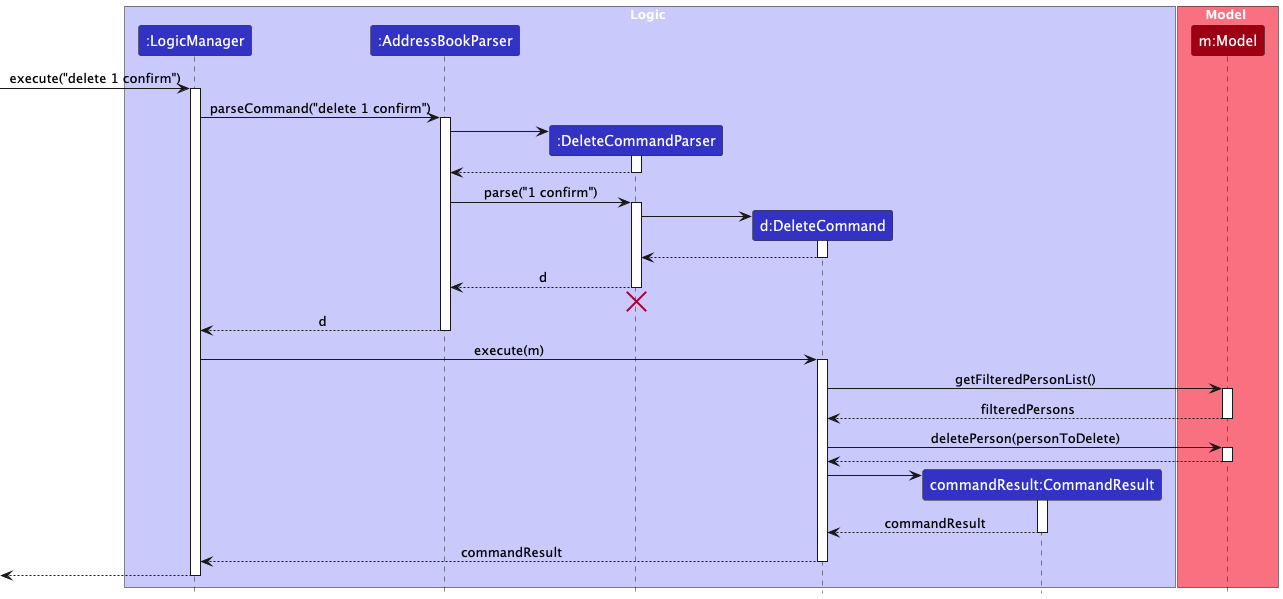

The diagram above was rendered by PlantUML. Its source (embedded in the PNG):
@startuml
!include style.puml
skinparam ArrowFontStyle plain

box Logic LOGIC_COLOR_T1
participant ":LogicManager" as LogicManager LOGIC_COLOR
participant ":AddressBookParser" as AddressBookParser LOGIC_COLOR
participant ":DeleteCommandParser" as DeleteCommandParser LOGIC_COLOR
participant "d:DeleteCommand" as DeleteCommand LOGIC_COLOR
participant "commandResult:CommandResult" as CommandResult LOGIC_COLOR
end box

box Model MODEL_COLOR_T1
participant "m:Model" as Model MODEL_COLOR
end box

[-> LogicManager : execute("delete 1 confirm")
activate LogicManager

LogicManager -> AddressBookParser : parseCommand("delete 1 confirm")
activate AddressBookParser

create DeleteCommandParser
AddressBookParser -> DeleteCommandParser
activate DeleteCommandParser

DeleteCommandParser --> AddressBookParser
deactivate DeleteCommandParser

AddressBookParser -> DeleteCommandParser : parse("1 confirm")
activate DeleteCommandParser

create DeleteCommand
DeleteCommandParser -> DeleteCommand
activate DeleteCommand

DeleteCommand --> DeleteCommandParser :
deactivate DeleteCommand

DeleteCommandParser --> AddressBookParser : d
deactivate DeleteCommandParser
'Hidden arrow to position the destroy marker below the end of the activation bar.
DeleteCommandParser -[hidden]-> AddressBookParser
destroy DeleteCommandParser

AddressBookParser --> LogicManager : d
deactivate AddressBookParser

LogicManager -> DeleteCommand : execute(m)
activate DeleteCommand

DeleteCommand -> Model : getFilteredPersonList()
activate Model
Model --> DeleteCommand : filteredPersons
deactivate Model

DeleteCommand -> Model : deletePerson(personToDelete)
activate Model
Model --> DeleteCommand
deactivate Model

create CommandResult
DeleteCommand -> CommandResult
activate CommandResult

CommandResult --> DeleteCommand : commandResult
deactivate CommandResult

DeleteCommand --> LogicManager : commandResult
deactivate DeleteCommand

[<--LogicManager
deactivate LogicManager
@enduml